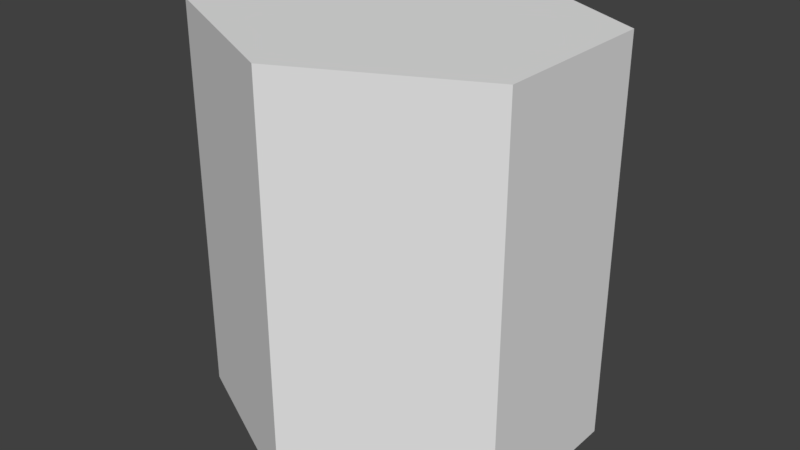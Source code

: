 # Source: Hexagon.blend  (saved by Blender 2.77.0; exported with 4.5.12 LTS)
import bpy
from mathutils import Matrix  # noqa: F401  (used for matrix-valued properties, if any)

bpy.ops.wm.read_factory_settings(use_empty=True)
scene = bpy.context.scene
scene.name = 'Scene'

# ---- collections
col_collection_1 = bpy.data.collections.new('Collection 1'); scene.collection.children.link(col_collection_1)

# ---- world
world_world = bpy.data.worlds.new('World'); scene.world = world_world
world_world.color = (0.05088, 0.05088, 0.05088)
world_world.use_sun_shadow = False
world_world.sun_shadow_jitter_overblur = 0.0
world_world.cycles.sampling_method = 'MANUAL'

# ---- meshes
me_cylinder = bpy.data.meshes.new('Cylinder')
me_cylinder.from_pydata([(0.0, -1.0, -0.85), (0.0, 1.0, -0.85), (0.866, -1.0, -0.425), (0.866, 1.0, -0.425), (0.866, -1.0, 0.425), (0.866, 1.0, 0.425), (-8.742e-08, -1.0, 0.85), (-8.742e-08, 1.0, 0.85), (-0.866, -1.0, 0.425), (-0.866, 1.0, 0.425), (-0.866, -1.0, -0.425), (-0.866, 1.0, -0.425)], [], [(0, 1, 3, 2), (2, 3, 5, 4), (4, 5, 7, 6), (6, 7, 9, 8), (3, 1, 11, 9, 7, 5), (8, 9, 11, 10), (10, 11, 1, 0), (0, 2, 4, 6, 8, 10)])
me_cylinder.use_remesh_preserve_volume = False
me_cylinder.use_remesh_preserve_attributes = False
me_cylinder.use_mirror_vertex_groups = False
me_cylinder.update()

# ---- objects
ob_cylinder = bpy.data.objects.new('Cylinder', me_cylinder)

# ---- transforms, parenting, visibility, modifiers, constraints
ob_cylinder.location = (0.0, 0.0, 0.0)
ob_cylinder.rotation_euler = (1.571, -0.0, 0.0)
ob_cylinder.lineart.crease_threshold = 0.0

# ---- collection membership
col_collection_1.objects.link(ob_cylinder)

# ---- scene / render settings (as saved in the file)
scene.frame_start = 1; scene.frame_end = 250; scene.frame_set(1)
scene.render.engine = 'BLENDER_EEVEE_NEXT'
scene.render.resolution_percentage = 50
scene.render.dither_intensity = 0.0
scene.cycles.use_denoising = False
scene.cycles.samples = 128
scene.cycles.sampling_pattern = 'TABULATED_SOBOL'
scene.cycles.light_sampling_threshold = 0.0
scene.cycles.use_adaptive_sampling = False
scene.cycles.use_light_tree = False
scene.cycles.blur_glossy = 0.0
scene.cycles.sample_clamp_indirect = 0.0
scene.view_settings.view_transform = 'Standard'
bpy.context.view_layer.update()

# ---- added for rendering (the .blend has no active camera and no usable light): camera, sun
cam_auto = bpy.data.cameras.new('AutoCamera')
cam_auto.lens = 50.0
cam_auto.sensor_width = 36.0
cam_auto.clip_end = 1000.0
ob_auto_camera = bpy.data.objects.new('AutoCamera', cam_auto)
scene.collection.objects.link(ob_auto_camera)
ob_auto_camera.location = (2.90964, -3.49156, 2.32771)
ob_auto_camera.rotation_euler = (1.09748, -7.21219e-08, 0.694738)
scene.camera = ob_auto_camera
light_auto_sun = bpy.data.lights.new('AutoSun', 'SUN')
light_auto_sun.energy = 3.0
light_auto_sun.angle = 0.0523599
ob_auto_sun = bpy.data.objects.new('AutoSun', light_auto_sun)
scene.collection.objects.link(ob_auto_sun)
ob_auto_sun.rotation_euler = (0.872665, 0.174533, 0.523599)
bpy.context.view_layer.update()
